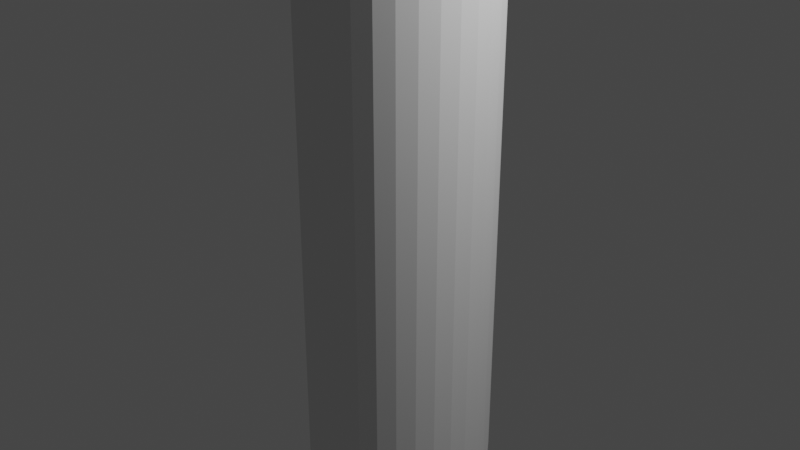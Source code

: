 # Source: Cylinder.blend  (saved by Blender 2.92.15; exported with 4.5.12 LTS)
import bpy
from mathutils import Matrix  # noqa: F401  (used for matrix-valued properties, if any)

bpy.ops.wm.read_factory_settings(use_empty=True)
scene = bpy.context.scene
scene.name = 'Scene'

# ---- collections
col_collection = bpy.data.collections.new('Collection'); scene.collection.children.link(col_collection)

# ---- world
world_world = bpy.data.worlds.new('World'); scene.world = world_world
world_world.use_nodes = True; world_world.node_tree.nodes.clear()
_N = world_world.node_tree.nodes; _L = world_world.node_tree.links
n0 = _N.new('ShaderNodeOutputWorld'); n0.name = 'World Output'; n0.location = (300, 300)
n1 = _N.new('ShaderNodeBackground'); n1.name = 'Background'; n1.location = (10, 300)
n1.inputs[0].default_value = (0.05088, 0.05088, 0.05088, 1.0)
_L.new(n1.outputs[0], n0.inputs[0])
n0.is_active_output = True
world_world.color = (0.05088, 0.05088, 0.05088)
world_world.use_sun_shadow = False
world_world.sun_shadow_jitter_overblur = 0.0

# ---- cameras
cam_camera = bpy.data.cameras.new('Camera')
cam_camera.clip_end = 100.0
cam_camera.ortho_scale = 7.314

# ---- lights
light_light = bpy.data.lights.new('Light', 'POINT')
light_light.transmission_factor = 0.0
light_light.energy = 1000.0
light_light.shadow_soft_size = 0.1
light_light.shadow_maximum_resolution = 0.006
light_light.use_absolute_resolution = True

# ---- meshes
me_cylinder = bpy.data.meshes.new('Cylinder')
me_cylinder.from_pydata([(0.0, 1.0, -2.771), (0.0, 1.0, 2.771), (0.1951, 0.9808, -2.771), (0.1951, 0.9808, 2.771), (0.3827, 0.9239, -2.771), (0.3827, 0.9239, 2.771), (0.5556, 0.8315, -2.771), (0.5556, 0.8315, 2.771), (0.7071, 0.7071, -2.771), (0.7071, 0.7071, 2.771), (0.8315, 0.5556, -2.771), (0.8315, 0.5556, 2.771), (0.9239, 0.3827, -2.771), (0.9239, 0.3827, 2.771), (0.9808, 0.1951, -2.771), (0.9808, 0.1951, 2.771), (1.0, 7.55e-08, -2.771), (1.0, 7.55e-08, 2.771), (0.9808, -0.1951, -2.771), (0.9808, -0.1951, 2.771), (0.9239, -0.3827, -2.771), (0.9239, -0.3827, 2.771), (0.8315, -0.5556, -2.771), (0.8315, -0.5556, 2.771), (0.7071, -0.7071, -2.771), (0.7071, -0.7071, 2.771), (0.5556, -0.8315, -2.771), (0.5556, -0.8315, 2.771), (0.3827, -0.9239, -2.771), (0.3827, -0.9239, 2.771), (0.1951, -0.9808, -2.771), (0.1951, -0.9808, 2.771), (-3.258e-07, -1.0, -2.771), (-3.258e-07, -1.0, 2.771), (-0.1951, -0.9808, -2.771), (-0.1951, -0.9808, 2.771), (-0.3827, -0.9239, -2.771), (-0.3827, -0.9239, 2.771), (-0.5556, -0.8315, -2.771), (-0.5556, -0.8315, 2.771), (-0.7071, -0.7071, -2.771), (-0.7071, -0.7071, 2.771), (-0.8315, -0.5556, -2.771), (-0.8315, -0.5556, 2.771), (-0.9239, -0.3827, -2.771), (-0.9239, -0.3827, 2.771), (-0.9808, -0.1951, -2.771), (-0.9808, -0.1951, 2.771), (-1.0, 9.656e-07, -2.771), (-1.0, 9.656e-07, 2.771), (-0.9808, 0.1951, -2.771), (-0.9808, 0.1951, 2.771), (-0.9239, 0.3827, -2.771), (-0.9239, 0.3827, 2.771), (-0.8315, 0.5556, -2.771), (-0.8315, 0.5556, 2.771), (-0.7071, 0.7071, -2.771), (-0.7071, 0.7071, 2.771), (-0.5556, 0.8315, -2.771), (-0.5556, 0.8315, 2.771), (-0.3827, 0.9239, -2.771), (-0.3827, 0.9239, 2.771), (-0.1951, 0.9808, -2.771), (-0.1951, 0.9808, 2.771)], [], [(0, 1, 3, 2), (2, 3, 5, 4), (4, 5, 7, 6), (6, 7, 9, 8), (8, 9, 11, 10), (10, 11, 13, 12), (12, 13, 15, 14), (14, 15, 17, 16), (16, 17, 19, 18), (18, 19, 21, 20), (20, 21, 23, 22), (22, 23, 25, 24), (24, 25, 27, 26), (26, 27, 29, 28), (28, 29, 31, 30), (30, 31, 33, 32), (32, 33, 35, 34), (34, 35, 37, 36), (36, 37, 39, 38), (38, 39, 41, 40), (40, 41, 43, 42), (42, 43, 45, 44), (44, 45, 47, 46), (46, 47, 49, 48), (48, 49, 51, 50), (50, 51, 53, 52), (52, 53, 55, 54), (54, 55, 57, 56), (56, 57, 59, 58), (58, 59, 61, 60), (60, 61, 63, 62), (62, 63, 1, 0)])
_uv = me_cylinder.uv_layers.new(name='UVMap')
_uv.uv.foreach_set('vector', [1.0, 0.5, 1.0, 1.0, 0.9688, 1.0, 0.9688, 0.5, 0.9688, 0.5, 0.9688, 1.0, 0.9375, 1.0, 0.9375, 0.5, 0.9375, 0.5, 0.9375, 1.0, 0.9062, 1.0, 0.9062, 0.5, 0.9062, 0.5, 0.9062, 1.0, 0.875, 1.0, 0.875, 0.5, 0.875, 0.5, 0.875, 1.0, 0.8438, 1.0, 0.8438, 0.5, 0.8438, 0.5, 0.8438, 1.0, 0.8125, 1.0, 0.8125, 0.5, 0.8125, 0.5, 0.8125, 1.0, 0.7812, 1.0, 0.7812, 0.5, 0.7812, 0.5, 0.7812, 1.0, 0.75, 1.0, 0.75, 0.5, 0.75, 0.5, 0.75, 1.0, 0.7188, 1.0, 0.7188, 0.5, 0.7188, 0.5, 0.7188, 1.0, 0.6875, 1.0, 0.6875, 0.5, 0.6875, 0.5, 0.6875, 1.0, 0.6562, 1.0, 0.6562, 0.5, 0.6562, 0.5, 0.6562, 1.0, 0.625, 1.0, 0.625, 0.5, 0.625, 0.5, 0.625, 1.0, 0.5938, 1.0, 0.5938, 0.5, 0.5938, 0.5, 0.5938, 1.0, 0.5625, 1.0, 0.5625, 0.5, 0.5625, 0.5, 0.5625, 1.0, 0.5312, 1.0, 0.5312, 0.5, 0.5312, 0.5, 0.5312, 1.0, 0.5, 1.0, 0.5, 0.5, 0.5, 0.5, 0.5, 1.0, 0.4688, 1.0, 0.4688, 0.5, 0.4688, 0.5, 0.4688, 1.0, 0.4375, 1.0, 0.4375, 0.5, 0.4375, 0.5, 0.4375, 1.0, 0.4062, 1.0, 0.4062, 0.5, 0.4062, 0.5, 0.4062, 1.0, 0.375, 1.0, 0.375, 0.5, 0.375, 0.5, 0.375, 1.0, 0.3438, 1.0, 0.3438, 0.5, 0.3438, 0.5, 0.3438, 1.0, 0.3125, 1.0, 0.3125, 0.5, 0.3125, 0.5, 0.3125, 1.0, 0.2812, 1.0, 0.2812, 0.5, 0.2812, 0.5, 0.2812, 1.0, 0.25, 1.0, 0.25, 0.5, 0.25, 0.5, 0.25, 1.0, 0.2188, 1.0, 0.2188, 0.5, 0.2188, 0.5, 0.2188, 1.0, 0.1875, 1.0, 0.1875, 0.5, 0.1875, 0.5, 0.1875, 1.0, 0.1562, 1.0, 0.1562, 0.5, 0.1562, 0.5, 0.1562, 1.0, 0.125, 1.0, 0.125, 0.5, 0.125, 0.5, 0.125, 1.0, 0.09375, 1.0, 0.09375, 0.5, 0.09375, 0.5, 0.09375, 1.0, 0.0625, 1.0, 0.0625, 0.5, 0.0625, 0.5, 0.0625, 1.0, 0.03125, 1.0, 0.03125, 0.5, 0.03125, 0.5, 0.03125, 1.0, 0.0, 1.0, 0.0, 0.5])
me_cylinder.use_remesh_fix_poles = True
me_cylinder.use_remesh_preserve_attributes = False
me_cylinder.use_mirror_vertex_groups = False
me_cylinder.update()

# ---- objects
ob_light = bpy.data.objects.new('Light', light_light)
ob_camera = bpy.data.objects.new('Camera', cam_camera)
ob_cylinder = bpy.data.objects.new('Cylinder', me_cylinder)

# ---- transforms, parenting, visibility, modifiers, constraints
ob_light.location = (4.076, 1.005, 5.904)
ob_light.rotation_euler = (0.6503, 0.05522, 1.866)
ob_light.lock_rotations_4d = False
ob_light.empty_display_type = 'ARROWS'
ob_light.color = (0.0, 0.0, 0.0, 0.0)
ob_light.lineart.crease_threshold = 0.0
ob_camera.location = (7.359, -6.926, 4.958)
ob_camera.rotation_euler = (1.109, 0.0, 0.8149)
ob_camera.lock_rotations_4d = False
ob_camera.empty_display_type = 'ARROWS'
ob_camera.color = (0.0, 0.0, 0.0, 0.0)
ob_camera.display_type = 'WIRE'
ob_camera.lineart.crease_threshold = 0.0
ob_cylinder.location = (0.0, 0.0, 0.0)
ob_cylinder.lineart.crease_threshold = 0.0

# ---- collection membership
col_collection.objects.link(ob_light)
col_collection.objects.link(ob_camera)
col_collection.objects.link(ob_cylinder)

# ---- scene / render settings (as saved in the file)
scene.camera = ob_camera
scene.frame_start = 1; scene.frame_end = 250; scene.frame_set(1)
scene.render.engine = 'BLENDER_EEVEE_NEXT'
scene.cycles.use_denoising = False
scene.cycles.samples = 128
scene.cycles.sampling_pattern = 'TABULATED_SOBOL'
scene.cycles.use_adaptive_sampling = False
scene.cycles.use_light_tree = False
scene.view_settings.view_transform = 'Filmic'
bpy.context.view_layer.update()
